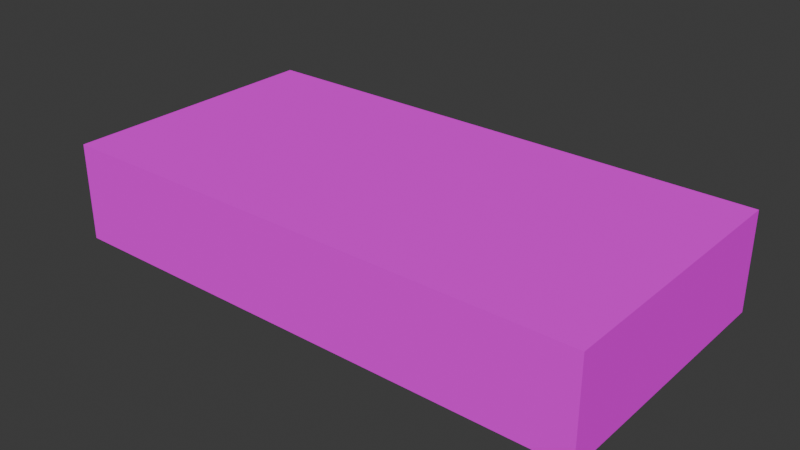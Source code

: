 # Source: MoneyBundleC.blend  (saved by Blender 4.1.23; exported with 4.5.12 LTS)
import bpy
from mathutils import Matrix  # noqa: F401  (used for matrix-valued properties, if any)

bpy.ops.wm.read_factory_settings(use_empty=True)
scene = bpy.context.scene
scene.name = 'Scene'

# ---- collections
col_collection = bpy.data.collections.new('Collection'); scene.collection.children.link(col_collection)

# ---- images (referenced by path relative to the original .blend; pixels are not part of the script)
import os
ASSET_DIR = os.environ.get("B2B_ASSET_DIR", "")  # directory of the original .blend (textures are referenced by path, not embedded)
HERE = os.path.dirname(os.path.abspath(__file__))  # packed textures are extracted next to this script under _unpacked/

def load_image(name, relpath, width, height, colorspace="sRGB"):
    """Load a texture the original file referenced (path relative to the .blend, or extracted next to this script)."""
    p = next((c for c in (os.path.join(HERE, relpath), os.path.join(ASSET_DIR, relpath)) if relpath and os.path.exists(c)), "")
    if p:
        img = bpy.data.images.load(p, check_existing=True)
        img.name = name
    else:  # same state as the original file: an image datablock whose file is absent (Cycles renders it pink)
        img = bpy.data.images.new(name, width, height)
        img.source = "FILE"
        img.filepath = "//" + (relpath or name)
    img.colorspace_settings.name = colorspace
    return img
img_banknotes01_a_png = load_image('Banknotes01_a.png', 'Banknotes01_a.png', 1024, 1024, 'sRGB')

# ---- materials (node trees are filled in below, after node groups)
mat_material = bpy.data.materials.new('Material')
mat_material.alpha_threshold = 0.0
mat_material.use_transparent_shadow = False
mat_material.roughness = 0.5
mat_material.line_color = (0.0, 0.0, 0.0, 1.0)

# ---- material node trees
mat_material.use_nodes = True; mat_material.node_tree.nodes.clear()
_N = mat_material.node_tree.nodes; _L = mat_material.node_tree.links
n0 = _N.new('ShaderNodeOutputMaterial'); n0.name = 'Material Output'; n0.location = (300, 300)
n1 = _N.new('ShaderNodeBsdfPrincipled'); n1.name = 'Principled BSDF'; n1.location = (10, 300)
n1.inputs[3].default_value = 1.45
n1.inputs[13].default_value = 0.0
n2 = _N.new('ShaderNodeTexImage'); n2.name = 'Image Texture'; n2.location = (-280, 280)
n2.image = img_banknotes01_a_png
n2.interpolation = 'Closest'
_L.new(n1.outputs[0], n0.inputs[0])
_L.new(n2.outputs[0], n1.inputs[0])
n0.is_active_output = True

# ---- world
world_world = bpy.data.worlds.new('World'); scene.world = world_world
world_world.use_nodes = True; world_world.node_tree.nodes.clear()
_N = world_world.node_tree.nodes; _L = world_world.node_tree.links
n0 = _N.new('ShaderNodeOutputWorld'); n0.name = 'World Output'; n0.location = (300, 300)
n1 = _N.new('ShaderNodeBackground'); n1.name = 'Background'; n1.location = (10, 300)
n1.inputs[0].default_value = (0.05088, 0.05088, 0.05088, 1.0)
_L.new(n1.outputs[0], n0.inputs[0])
n0.is_active_output = True
world_world.color = (0.05088, 0.05088, 0.05088)
world_world.use_sun_shadow = False
world_world.sun_shadow_jitter_overblur = 0.0

# ---- meshes
me_cube = bpy.data.meshes.new('Cube')
me_cube.from_pydata([(0.165, 0.083, 0.03), (0.165, 0.083, -0.03), (0.165, -0.083, 0.03), (0.165, -0.083, -0.03), (-0.165, 0.083, 0.03), (-0.165, 0.083, -0.03), (-0.165, -0.083, 0.03), (-0.165, -0.083, -0.03)], [], [(0, 4, 6, 2), (3, 2, 6, 7), (7, 6, 4, 5), (5, 1, 3, 7), (1, 0, 2, 3), (5, 4, 0, 1)])
_uv = me_cube.uv_layers.new(name='UVMap')
_uv.uv.foreach_set('vector', [0.0, 0.0, 0.8, 0.0, 0.8, 0.3333, 0.0, 0.3333, 0.8, 0.0, 1.0, 0.0, 1.0, 0.6667, 0.8, 0.6667, 1.0, 0.7708, 0.8, 0.7708, 0.8, 0.4375, 1.0, 0.4375, 0.8, 0.0, 0.0, 0.0, 0.0, 0.3333, 0.8, 0.3333, 1.0, 0.4375, 0.8, 0.4375, 0.8, 0.7708, 1.0, 0.7708, 0.8, 0.6667, 1.0, 0.6667, 1.0, 0.0, 0.8, 0.0])
me_cube.materials.append(mat_material)
me_cube.use_mirror_vertex_groups = False
me_cube.update()

# ---- objects
ob_moneybundlec = bpy.data.objects.new('MoneyBundleC', me_cube)

# ---- transforms, parenting, visibility, modifiers, constraints
ob_moneybundlec.location = (0.0, 0.0, 0.0)
ob_moneybundlec.lock_rotations_4d = False
ob_moneybundlec.empty_display_type = 'ARROWS'
ob_moneybundlec.lineart.crease_threshold = 0.0

# ---- collection membership
col_collection.objects.link(ob_moneybundlec)

# ---- scene / render settings (as saved in the file)
scene.frame_start = 1; scene.frame_end = 250; scene.frame_set(1)
scene.render.engine = 'BLENDER_EEVEE_NEXT'
scene.cycles.sampling_pattern = 'TABULATED_SOBOL'
scene.eevee.ray_tracing_options.trace_max_roughness = 0.0
bpy.context.view_layer.update()

# ---- added for rendering (the .blend has no active camera and no usable light): camera, sun
cam_auto = bpy.data.cameras.new('AutoCamera')
cam_auto.lens = 50.0
cam_auto.sensor_width = 36.0
cam_auto.clip_end = 1000.0
ob_auto_camera = bpy.data.objects.new('AutoCamera', cam_auto)
scene.collection.objects.link(ob_auto_camera)
ob_auto_camera.location = (0.346257, -0.415508, 0.277005)
ob_auto_camera.rotation_euler = (1.09748, -7.21219e-08, 0.694738)
scene.camera = ob_auto_camera
light_auto_sun = bpy.data.lights.new('AutoSun', 'SUN')
light_auto_sun.energy = 3.0
light_auto_sun.angle = 0.0523599
ob_auto_sun = bpy.data.objects.new('AutoSun', light_auto_sun)
scene.collection.objects.link(ob_auto_sun)
ob_auto_sun.rotation_euler = (0.872665, 0.174533, 0.523599)
bpy.context.view_layer.update()
